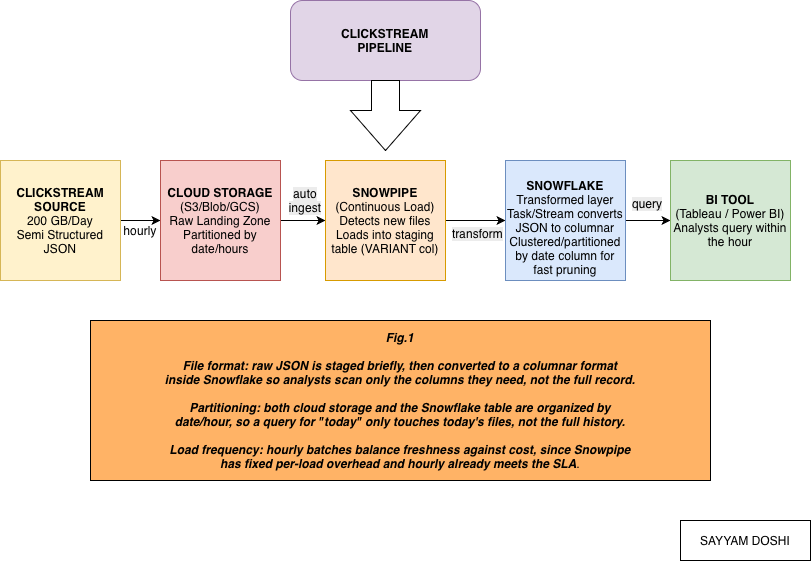

The diagram above was exported from draw.io. Its source (the exported page's mxGraphModel, read from the mxfile embedded in the PNG):
<mxGraphModel dx="1404" dy="676" grid="1" gridSize="10" guides="1" tooltips="1" connect="1" arrows="1" fold="1" page="1" pageScale="1" pageWidth="850" pageHeight="1100" math="0" shadow="0">
  <root>
    <mxCell id="0" />
    <mxCell id="1" parent="0" />
    <mxCell id="zg4EqtE_tYvo9t_eVyDE-1" parent="1" style="rounded=1;whiteSpace=wrap;html=1;fillColor=#e1d5e7;strokeColor=#9673a6;fontStyle=1" value="CLICKSTREAM&lt;div&gt;PIPELINE&lt;/div&gt;" vertex="1">
      <mxGeometry height="80" width="190" x="330" y="40" as="geometry" />
    </mxCell>
    <mxCell id="zg4EqtE_tYvo9t_eVyDE-3" parent="1" style="html=1;shadow=0;dashed=0;align=center;verticalAlign=middle;shape=mxgraph.arrows2.arrow;dy=0.6;dx=40;direction=south;notch=0;" value="" vertex="1">
      <mxGeometry height="70" width="70" x="390" y="120" as="geometry" />
    </mxCell>
    <mxCell id="zg4EqtE_tYvo9t_eVyDE-9" edge="1" parent="1" source="zg4EqtE_tYvo9t_eVyDE-4" style="edgeStyle=orthogonalEdgeStyle;rounded=0;orthogonalLoop=1;jettySize=auto;html=1;exitX=1;exitY=0.5;exitDx=0;exitDy=0;" target="zg4EqtE_tYvo9t_eVyDE-5">
      <mxGeometry relative="1" as="geometry" />
    </mxCell>
    <mxCell id="zg4EqtE_tYvo9t_eVyDE-4" parent="1" style="whiteSpace=wrap;html=1;aspect=fixed;fillColor=#fff2cc;strokeColor=#d6b656;" value="&lt;b&gt;CLICKSTREAM&lt;/b&gt;&lt;div&gt;&lt;b&gt;SOURCE&lt;/b&gt;&lt;/div&gt;&lt;div&gt;200 GB/Day&lt;/div&gt;&lt;div&gt;Semi Structured JSON&lt;/div&gt;" vertex="1">
      <mxGeometry height="120" width="120" x="40" y="200" as="geometry" />
    </mxCell>
    <mxCell id="zg4EqtE_tYvo9t_eVyDE-10" edge="1" parent="1" source="zg4EqtE_tYvo9t_eVyDE-5" style="edgeStyle=orthogonalEdgeStyle;rounded=0;orthogonalLoop=1;jettySize=auto;html=1;exitX=1;exitY=0.5;exitDx=0;exitDy=0;" target="zg4EqtE_tYvo9t_eVyDE-6">
      <mxGeometry relative="1" as="geometry" />
    </mxCell>
    <mxCell id="zg4EqtE_tYvo9t_eVyDE-5" parent="1" style="whiteSpace=wrap;html=1;aspect=fixed;fillColor=#f8cecc;strokeColor=#b85450;" value="&lt;b&gt;CLOUD STORAGE&lt;/b&gt;&lt;div style=&quot;&quot;&gt;(S3/Blob/GCS)&lt;/div&gt;&lt;div style=&quot;&quot;&gt;Raw Landing Zone&lt;/div&gt;&lt;div style=&quot;&quot;&gt;Partitioned by date/hours&lt;/div&gt;" vertex="1">
      <mxGeometry height="120" width="120" x="200" y="200" as="geometry" />
    </mxCell>
    <mxCell id="zg4EqtE_tYvo9t_eVyDE-11" edge="1" parent="1" source="zg4EqtE_tYvo9t_eVyDE-6" style="edgeStyle=orthogonalEdgeStyle;rounded=0;orthogonalLoop=1;jettySize=auto;html=1;exitX=1;exitY=0.5;exitDx=0;exitDy=0;entryX=0;entryY=0.5;entryDx=0;entryDy=0;" target="zg4EqtE_tYvo9t_eVyDE-7">
      <mxGeometry relative="1" as="geometry" />
    </mxCell>
    <mxCell id="zg4EqtE_tYvo9t_eVyDE-6" parent="1" style="whiteSpace=wrap;html=1;aspect=fixed;fillColor=#ffe6cc;strokeColor=#d79b00;" value="&lt;div&gt;&lt;b&gt;&lt;br&gt;&lt;/b&gt;&lt;/div&gt;&lt;b&gt;SNOWPIPE&lt;/b&gt;&lt;div&gt;(Continuous Load)&lt;/div&gt;&lt;div&gt;Detects new files&lt;/div&gt;&lt;div&gt;Loads into staging table (VARIANT col)&lt;/div&gt;&lt;div&gt;&lt;br&gt;&lt;/div&gt;" vertex="1">
      <mxGeometry height="120" width="120" x="365" y="200" as="geometry" />
    </mxCell>
    <mxCell id="zg4EqtE_tYvo9t_eVyDE-12" edge="1" parent="1" source="zg4EqtE_tYvo9t_eVyDE-7" style="edgeStyle=orthogonalEdgeStyle;rounded=0;orthogonalLoop=1;jettySize=auto;html=1;exitX=1;exitY=0.5;exitDx=0;exitDy=0;" target="zg4EqtE_tYvo9t_eVyDE-8">
      <mxGeometry relative="1" as="geometry" />
    </mxCell>
    <mxCell id="zg4EqtE_tYvo9t_eVyDE-7" parent="1" style="whiteSpace=wrap;html=1;aspect=fixed;fillColor=#dae8fc;strokeColor=#6c8ebf;" value="&lt;div&gt;&lt;b&gt;&lt;br&gt;&lt;/b&gt;&lt;/div&gt;&lt;b&gt;&lt;div&gt;&lt;b&gt;SNOWFLAKE&lt;/b&gt;&lt;br&gt;&lt;/div&gt;&lt;/b&gt;&lt;div&gt;&lt;span style=&quot;&quot;&gt;&lt;font style=&quot;font-size: 12px;&quot;&gt;Transformed layer Task/Stream converts JSON to columnar Clustered/partitioned by date column for fast pruning&lt;/font&gt;&lt;/span&gt;&lt;b&gt;&lt;br&gt;&lt;/b&gt;&lt;/div&gt;" vertex="1">
      <mxGeometry height="120" width="120" x="545" y="200" as="geometry" />
    </mxCell>
    <mxCell id="zg4EqtE_tYvo9t_eVyDE-8" parent="1" style="whiteSpace=wrap;html=1;aspect=fixed;fillColor=#d5e8d4;strokeColor=#82b366;" value="&lt;b&gt;BI TOOL&lt;/b&gt;&lt;div&gt;&lt;span style=&quot;text-align: start;&quot;&gt;&lt;font style=&quot;font-size: 12px;&quot;&gt;(Tableau / Power BI) Analysts query within the hour&lt;/font&gt;&lt;/span&gt;&lt;b&gt;&lt;br&gt;&lt;/b&gt;&lt;/div&gt;" vertex="1">
      <mxGeometry height="120" width="120" x="710" y="200" as="geometry" />
    </mxCell>
    <mxCell id="zg4EqtE_tYvo9t_eVyDE-13" parent="1" style="text;html=1;whiteSpace=wrap;strokeColor=none;fillColor=none;align=center;verticalAlign=middle;rounded=0;" value="hourly" vertex="1">
      <mxGeometry height="20" width="40" x="160" y="260" as="geometry" />
    </mxCell>
    <mxCell id="zg4EqtE_tYvo9t_eVyDE-17" parent="1" style="text;whiteSpace=wrap;html=1;align=center;" value="&lt;span style=&quot;caret-color: rgb(0, 0, 0); color: rgb(0, 0, 0); font-family: Helvetica; font-size: 12px; font-style: normal; font-variant-caps: normal; font-weight: 400; letter-spacing: normal; orphans: 2; text-indent: 0px; text-transform: none; white-space: normal; widows: 2; word-spacing: 0px; -webkit-text-stroke-width: 0px; background-color: rgb(236, 236, 236); text-decoration: none; float: none; display: inline !important;&quot;&gt;auto ingest&lt;/span&gt;" vertex="1">
      <mxGeometry height="40" width="50" x="320" y="220" as="geometry" />
    </mxCell>
    <mxCell id="zg4EqtE_tYvo9t_eVyDE-19" parent="1" style="text;whiteSpace=wrap;html=1;" value="&lt;span style=&quot;caret-color: rgb(0, 0, 0); color: rgb(0, 0, 0); font-family: Helvetica; font-size: 12px; font-style: normal; font-variant-caps: normal; font-weight: 400; letter-spacing: normal; orphans: 2; text-align: center; text-indent: 0px; text-transform: none; white-space: normal; widows: 2; word-spacing: 0px; -webkit-text-stroke-width: 0px; background-color: rgb(236, 236, 236); text-decoration: none; float: none; display: inline !important;&quot;&gt;transform&lt;/span&gt;" vertex="1">
      <mxGeometry height="40" width="40" x="490" y="260" as="geometry" />
    </mxCell>
    <mxCell id="zg4EqtE_tYvo9t_eVyDE-25" parent="1" style="text;whiteSpace=wrap;html=1;" value="&lt;span style=&quot;caret-color: rgb(0, 0, 0); color: rgb(0, 0, 0); font-family: Helvetica; font-size: 12px; font-style: normal; font-variant-caps: normal; font-weight: 400; letter-spacing: normal; orphans: 2; text-align: center; text-indent: 0px; text-transform: none; white-space: normal; widows: 2; word-spacing: 0px; -webkit-text-stroke-width: 0px; background-color: rgb(236, 236, 236); text-decoration: none; float: none; display: inline !important;&quot;&gt;query&lt;/span&gt;" vertex="1">
      <mxGeometry height="40" width="50" x="670" y="230" as="geometry" />
    </mxCell>
    <mxCell id="zg4EqtE_tYvo9t_eVyDE-26" parent="1" style="whiteSpace=wrap;html=1;fillColor=#FFB366;" value="&lt;div&gt;&lt;b&gt;&lt;i&gt;Fig.1&lt;/i&gt;&lt;/b&gt;&lt;/div&gt;&lt;div&gt;&lt;b&gt;&lt;i&gt;&lt;br&gt;&lt;/i&gt;&lt;/b&gt;&lt;/div&gt;&lt;div&gt;&lt;b&gt;&lt;i&gt;File format: raw JSON is staged briefly, then converted to a columnar format&lt;/i&gt;&lt;/b&gt;&lt;/div&gt;&lt;div&gt;&lt;b&gt;&lt;i&gt;inside Snowflake so analysts scan only the columns they need, not the full record.&lt;/i&gt;&lt;/b&gt;&lt;/div&gt;&lt;div&gt;&lt;b&gt;&lt;i&gt;&lt;br&gt;&lt;/i&gt;&lt;/b&gt;&lt;/div&gt;&lt;div&gt;&lt;b&gt;&lt;i&gt;Partitioning: both cloud storage and the Snowflake table are organized by&lt;/i&gt;&lt;/b&gt;&lt;/div&gt;&lt;div&gt;&lt;b&gt;&lt;i&gt;date/hour, so a query for &quot;today&quot; only touches today's files, not the full history.&lt;/i&gt;&lt;/b&gt;&lt;/div&gt;&lt;div&gt;&lt;b&gt;&lt;i&gt;&lt;br&gt;&lt;/i&gt;&lt;/b&gt;&lt;/div&gt;&lt;div&gt;&lt;b&gt;&lt;i&gt;Load frequency: hourly batches balance freshness against cost, since Snowpipe&lt;/i&gt;&lt;/b&gt;&lt;/div&gt;&lt;div&gt;&lt;b&gt;&lt;i&gt;has fixed per-load overhead and hourly already meets the SLA&lt;/i&gt;&lt;/b&gt;.&lt;/div&gt;" vertex="1">
      <mxGeometry height="160" width="620" x="130" y="360" as="geometry" />
    </mxCell>
    <mxCell id="zg4EqtE_tYvo9t_eVyDE-28" parent="1" style="whiteSpace=wrap;html=1;" value="SAYYAM DOSHI" vertex="1">
      <mxGeometry height="40" width="130" x="720" y="560" as="geometry" />
    </mxCell>
  </root>
</mxGraphModel>